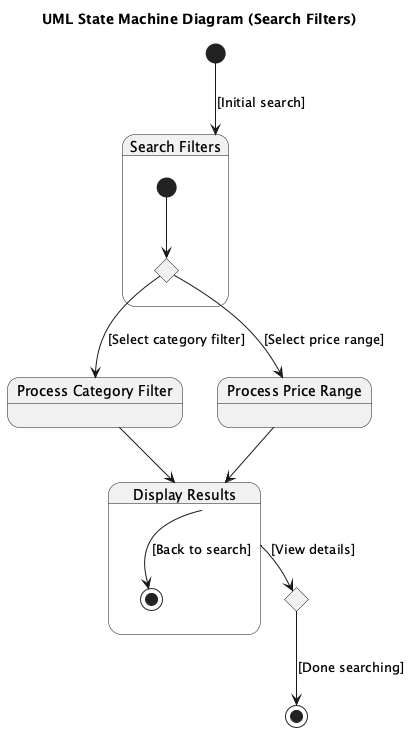

The diagram above was rendered by PlantUML. Its source (embedded in the PNG):
@startuml
title UML State Machine Diagram (Search Filters)

[*] --> SearchFilters : [Initial search]

state "Search Filters" as SearchFilters {
    [*] --> ChoiceFilter

    state ChoiceFilter <<choice>>
    ChoiceFilter --> ProcessCategory : [Select category filter]
    ChoiceFilter --> ProcessPriceRange : [Select price range]
}

state "Process Category Filter" as ProcessCategory
ProcessCategory --> DisplayResults

state "Process Price Range" as ProcessPriceRange
ProcessPriceRange --> DisplayResults

state "Display Results" as DisplayResults {
    DisplayResults --> [*] : [Back to search]
    DisplayResults --> ChoiceAction : [View details]
}

state ChoiceAction <<choice>>
ChoiceAction --> [*] : [Done searching]
@enduml